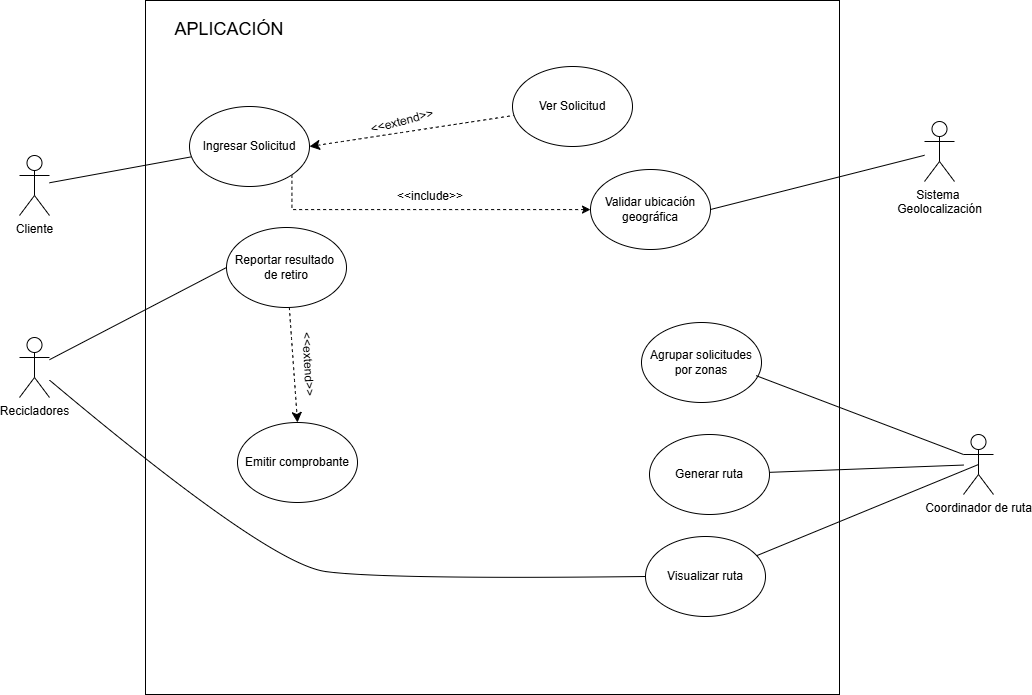

The diagram above was exported from draw.io. Its source (the exported page's mxGraphModel, read from the mxfile embedded in the PNG):
<mxGraphModel dx="2213" dy="1385" grid="0" gridSize="10" guides="1" tooltips="1" connect="1" arrows="1" fold="1" page="0" pageScale="1" pageWidth="827" pageHeight="1169" math="0" shadow="0">
  <root>
    <mxCell id="0" />
    <mxCell id="1" parent="0" />
    <mxCell id="fgaph5USHWP5U0D0wsKo-2" value="" style="whiteSpace=wrap;html=1;aspect=fixed;" parent="1" vertex="1">
      <mxGeometry x="-66" y="-85" width="694" height="694" as="geometry" />
    </mxCell>
    <mxCell id="fgaph5USHWP5U0D0wsKo-6" value="&lt;font style=&quot;font-size: 18px;&quot;&gt;APLICACIÓN&lt;/font&gt;" style="text;html=1;whiteSpace=wrap;strokeColor=none;fillColor=none;align=center;verticalAlign=middle;rounded=0;" parent="1" vertex="1">
      <mxGeometry x="-57" y="-75" width="150" height="37" as="geometry" />
    </mxCell>
    <mxCell id="fgaph5USHWP5U0D0wsKo-15" style="edgeStyle=none;curved=1;rounded=0;orthogonalLoop=1;jettySize=auto;html=1;fontSize=12;startSize=8;endSize=8;endArrow=none;endFill=0;" parent="1" source="fgaph5USHWP5U0D0wsKo-7" target="fgaph5USHWP5U0D0wsKo-12" edge="1">
      <mxGeometry relative="1" as="geometry" />
    </mxCell>
    <mxCell id="fgaph5USHWP5U0D0wsKo-7" value="Cliente" style="shape=umlActor;verticalLabelPosition=bottom;verticalAlign=top;html=1;outlineConnect=0;" parent="1" vertex="1">
      <mxGeometry x="-192" y="70" width="30" height="60" as="geometry" />
    </mxCell>
    <mxCell id="fgaph5USHWP5U0D0wsKo-8" value="Recicladores" style="shape=umlActor;verticalLabelPosition=bottom;verticalAlign=top;html=1;outlineConnect=0;" parent="1" vertex="1">
      <mxGeometry x="-192" y="252" width="30" height="60" as="geometry" />
    </mxCell>
    <mxCell id="fgaph5USHWP5U0D0wsKo-9" value="Coordinador de ruta" style="shape=umlActor;verticalLabelPosition=bottom;verticalAlign=top;html=1;outlineConnect=0;" parent="1" vertex="1">
      <mxGeometry x="752" y="349" width="30" height="60" as="geometry" />
    </mxCell>
    <mxCell id="fgaph5USHWP5U0D0wsKo-11" value="Sistema&amp;nbsp;&lt;div&gt;Geolocalización&lt;/div&gt;" style="shape=umlActor;verticalLabelPosition=bottom;verticalAlign=top;html=1;outlineConnect=0;" parent="1" vertex="1">
      <mxGeometry x="713" y="36" width="30" height="60" as="geometry" />
    </mxCell>
    <mxCell id="fgaph5USHWP5U0D0wsKo-23" style="edgeStyle=none;curved=1;rounded=0;orthogonalLoop=1;jettySize=auto;html=1;exitX=1;exitY=0.5;exitDx=0;exitDy=0;fontSize=12;startSize=8;endSize=8;dashed=1;startArrow=classic;startFill=1;endArrow=none;endFill=0;" parent="1" source="fgaph5USHWP5U0D0wsKo-12" target="fgaph5USHWP5U0D0wsKo-20" edge="1">
      <mxGeometry relative="1" as="geometry" />
    </mxCell>
    <mxCell id="EpDPxvhST2mwCi0tv9eY-13" style="edgeStyle=orthogonalEdgeStyle;rounded=0;orthogonalLoop=1;jettySize=auto;html=1;exitX=1;exitY=1;exitDx=0;exitDy=0;dashed=1;" edge="1" parent="1" source="fgaph5USHWP5U0D0wsKo-12" target="fgaph5USHWP5U0D0wsKo-27">
      <mxGeometry relative="1" as="geometry">
        <Array as="points">
          <mxPoint x="80" y="124" />
        </Array>
      </mxGeometry>
    </mxCell>
    <mxCell id="fgaph5USHWP5U0D0wsKo-12" value="Ingresar Solicitud" style="ellipse;whiteSpace=wrap;html=1;" parent="1" vertex="1">
      <mxGeometry x="-22" y="21" width="120" height="80" as="geometry" />
    </mxCell>
    <mxCell id="fgaph5USHWP5U0D0wsKo-14" style="edgeStyle=none;curved=1;rounded=0;orthogonalLoop=1;jettySize=auto;html=1;exitX=1;exitY=0.5;exitDx=0;exitDy=0;fontSize=12;startSize=8;endSize=8;" parent="1" source="fgaph5USHWP5U0D0wsKo-6" target="fgaph5USHWP5U0D0wsKo-6" edge="1">
      <mxGeometry relative="1" as="geometry" />
    </mxCell>
    <mxCell id="fgaph5USHWP5U0D0wsKo-20" value="Ver Solicitud" style="ellipse;whiteSpace=wrap;html=1;" parent="1" vertex="1">
      <mxGeometry x="301" y="-19" width="120" height="80" as="geometry" />
    </mxCell>
    <mxCell id="fgaph5USHWP5U0D0wsKo-24" value="&amp;lt;&amp;lt;extend&amp;gt;&amp;gt;" style="text;html=1;whiteSpace=wrap;strokeColor=none;fillColor=none;align=center;verticalAlign=middle;rounded=0;rotation=-15;" parent="1" vertex="1">
      <mxGeometry x="161" y="21" width="60" height="30" as="geometry" />
    </mxCell>
    <mxCell id="fgaph5USHWP5U0D0wsKo-28" style="edgeStyle=none;curved=1;rounded=0;orthogonalLoop=1;jettySize=auto;html=1;exitX=1;exitY=0.5;exitDx=0;exitDy=0;fontSize=12;startSize=8;endSize=8;endArrow=none;endFill=0;" parent="1" source="fgaph5USHWP5U0D0wsKo-27" target="fgaph5USHWP5U0D0wsKo-11" edge="1">
      <mxGeometry relative="1" as="geometry" />
    </mxCell>
    <mxCell id="fgaph5USHWP5U0D0wsKo-27" value="Validar ubicación geográfica" style="ellipse;whiteSpace=wrap;html=1;" parent="1" vertex="1">
      <mxGeometry x="379" y="84" width="120" height="80" as="geometry" />
    </mxCell>
    <mxCell id="fgaph5USHWP5U0D0wsKo-30" value="Agrupar solicitudes por zonas" style="ellipse;whiteSpace=wrap;html=1;" parent="1" vertex="1">
      <mxGeometry x="430" y="237" width="120" height="80" as="geometry" />
    </mxCell>
    <mxCell id="fgaph5USHWP5U0D0wsKo-34" style="edgeStyle=none;curved=1;rounded=0;orthogonalLoop=1;jettySize=auto;html=1;exitX=0;exitY=0.5;exitDx=0;exitDy=0;fontSize=12;startSize=8;endSize=8;endArrow=none;endFill=0;" parent="1" source="fgaph5USHWP5U0D0wsKo-33" target="fgaph5USHWP5U0D0wsKo-8" edge="1">
      <mxGeometry relative="1" as="geometry" />
    </mxCell>
    <mxCell id="fgaph5USHWP5U0D0wsKo-36" style="edgeStyle=none;curved=1;rounded=0;orthogonalLoop=1;jettySize=auto;html=1;entryX=0.5;entryY=0;entryDx=0;entryDy=0;fontSize=12;startSize=8;endSize=8;dashed=1;" parent="1" source="fgaph5USHWP5U0D0wsKo-33" target="fgaph5USHWP5U0D0wsKo-35" edge="1">
      <mxGeometry relative="1" as="geometry" />
    </mxCell>
    <mxCell id="fgaph5USHWP5U0D0wsKo-33" value="Reportar resultado&amp;nbsp;&lt;div&gt;de retiro&lt;/div&gt;" style="ellipse;whiteSpace=wrap;html=1;" parent="1" vertex="1">
      <mxGeometry x="15" y="142" width="120" height="80" as="geometry" />
    </mxCell>
    <mxCell id="fgaph5USHWP5U0D0wsKo-35" value="Emitir comprobante" style="ellipse;whiteSpace=wrap;html=1;" parent="1" vertex="1">
      <mxGeometry x="26" y="337" width="120" height="80" as="geometry" />
    </mxCell>
    <mxCell id="fgaph5USHWP5U0D0wsKo-37" value="&amp;lt;&amp;lt;extend&amp;gt;&amp;gt;" style="text;html=1;whiteSpace=wrap;strokeColor=none;fillColor=none;align=center;verticalAlign=middle;rounded=0;rotation=87;" parent="1" vertex="1">
      <mxGeometry x="67" y="264" width="60" height="30" as="geometry" />
    </mxCell>
    <mxCell id="fgaph5USHWP5U0D0wsKo-45" style="edgeStyle=none;curved=1;rounded=0;orthogonalLoop=1;jettySize=auto;html=1;fontSize=12;startSize=8;endSize=8;endArrow=none;endFill=0;" parent="1" source="fgaph5USHWP5U0D0wsKo-38" target="fgaph5USHWP5U0D0wsKo-9" edge="1">
      <mxGeometry relative="1" as="geometry" />
    </mxCell>
    <mxCell id="fgaph5USHWP5U0D0wsKo-38" value="Generar ruta" style="ellipse;whiteSpace=wrap;html=1;" parent="1" vertex="1">
      <mxGeometry x="438" y="349" width="120" height="80" as="geometry" />
    </mxCell>
    <mxCell id="fgaph5USHWP5U0D0wsKo-46" style="edgeStyle=none;curved=1;rounded=0;orthogonalLoop=1;jettySize=auto;html=1;fontSize=12;startSize=8;endSize=8;endArrow=none;endFill=0;entryX=0.5;entryY=0.5;entryDx=0;entryDy=0;entryPerimeter=0;" parent="1" source="fgaph5USHWP5U0D0wsKo-39" target="fgaph5USHWP5U0D0wsKo-9" edge="1">
      <mxGeometry relative="1" as="geometry">
        <mxPoint x="732" y="510" as="targetPoint" />
      </mxGeometry>
    </mxCell>
    <mxCell id="fgaph5USHWP5U0D0wsKo-47" style="edgeStyle=none;curved=1;rounded=0;orthogonalLoop=1;jettySize=auto;html=1;exitX=0;exitY=0.5;exitDx=0;exitDy=0;fontSize=12;startSize=8;endSize=8;endArrow=none;endFill=0;" parent="1" source="fgaph5USHWP5U0D0wsKo-39" target="fgaph5USHWP5U0D0wsKo-8" edge="1">
      <mxGeometry relative="1" as="geometry">
        <Array as="points">
          <mxPoint x="172" y="494" />
          <mxPoint x="56" y="478" />
        </Array>
      </mxGeometry>
    </mxCell>
    <mxCell id="fgaph5USHWP5U0D0wsKo-39" value="Visualizar ruta" style="ellipse;whiteSpace=wrap;html=1;" parent="1" vertex="1">
      <mxGeometry x="434" y="451" width="120" height="80" as="geometry" />
    </mxCell>
    <mxCell id="EpDPxvhST2mwCi0tv9eY-3" value="&amp;lt;&amp;lt;include&amp;gt;&amp;gt;" style="text;html=1;whiteSpace=wrap;strokeColor=none;fillColor=none;align=center;verticalAlign=middle;rounded=0;rotation=0;" vertex="1" parent="1">
      <mxGeometry x="189" y="96" width="60" height="30" as="geometry" />
    </mxCell>
    <mxCell id="EpDPxvhST2mwCi0tv9eY-11" style="edgeStyle=none;curved=1;rounded=0;orthogonalLoop=1;jettySize=auto;html=1;fontSize=12;startSize=8;endSize=8;endArrow=none;endFill=0;exitX=0.956;exitY=0.665;exitDx=0;exitDy=0;exitPerimeter=0;entryX=0;entryY=0.3333333333333333;entryDx=0;entryDy=0;entryPerimeter=0;" edge="1" parent="1" source="fgaph5USHWP5U0D0wsKo-30" target="fgaph5USHWP5U0D0wsKo-9">
      <mxGeometry relative="1" as="geometry">
        <mxPoint x="558" y="326" as="sourcePoint" />
        <mxPoint x="752" y="319" as="targetPoint" />
      </mxGeometry>
    </mxCell>
  </root>
</mxGraphModel>